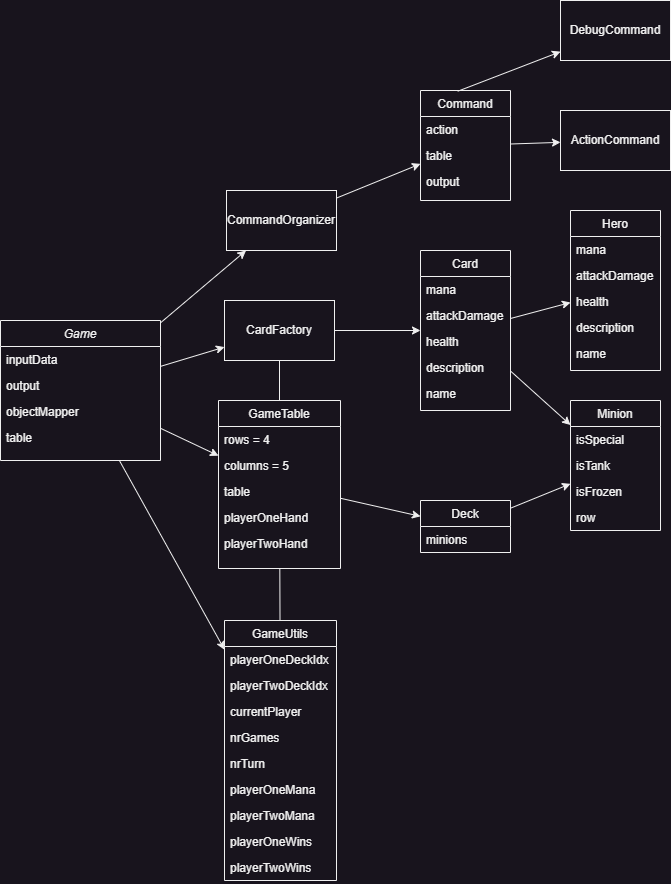

The diagram above was exported from draw.io. Its source (the exported page's mxGraphModel, read from the mxfile embedded in the PNG):
<mxGraphModel dx="1362" dy="621" grid="1" gridSize="10" guides="1" tooltips="1" connect="1" arrows="1" fold="1" page="1" pageScale="1" pageWidth="827" pageHeight="1169" math="0" shadow="0">
  <root>
    <mxCell id="WIyWlLk6GJQsqaUBKTNV-0" />
    <mxCell id="WIyWlLk6GJQsqaUBKTNV-1" parent="WIyWlLk6GJQsqaUBKTNV-0" />
    <mxCell id="zkfFHV4jXpPFQw0GAbJ--0" value="Game" style="swimlane;fontStyle=2;align=center;verticalAlign=top;childLayout=stackLayout;horizontal=1;startSize=26;horizontalStack=0;resizeParent=1;resizeLast=0;collapsible=1;marginBottom=0;rounded=0;shadow=0;strokeWidth=1;" parent="WIyWlLk6GJQsqaUBKTNV-1" vertex="1">
      <mxGeometry x="40" y="430" width="160" height="140" as="geometry">
        <mxRectangle x="230" y="140" width="160" height="26" as="alternateBounds" />
      </mxGeometry>
    </mxCell>
    <mxCell id="zkfFHV4jXpPFQw0GAbJ--1" value="inputData" style="text;align=left;verticalAlign=top;spacingLeft=4;spacingRight=4;overflow=hidden;rotatable=0;points=[[0,0.5],[1,0.5]];portConstraint=eastwest;" parent="zkfFHV4jXpPFQw0GAbJ--0" vertex="1">
      <mxGeometry y="26" width="160" height="26" as="geometry" />
    </mxCell>
    <mxCell id="zkfFHV4jXpPFQw0GAbJ--2" value="output" style="text;align=left;verticalAlign=top;spacingLeft=4;spacingRight=4;overflow=hidden;rotatable=0;points=[[0,0.5],[1,0.5]];portConstraint=eastwest;rounded=0;shadow=0;html=0;" parent="zkfFHV4jXpPFQw0GAbJ--0" vertex="1">
      <mxGeometry y="52" width="160" height="26" as="geometry" />
    </mxCell>
    <mxCell id="zkfFHV4jXpPFQw0GAbJ--3" value="objectMapper" style="text;align=left;verticalAlign=top;spacingLeft=4;spacingRight=4;overflow=hidden;rotatable=0;points=[[0,0.5],[1,0.5]];portConstraint=eastwest;rounded=0;shadow=0;html=0;" parent="zkfFHV4jXpPFQw0GAbJ--0" vertex="1">
      <mxGeometry y="78" width="160" height="26" as="geometry" />
    </mxCell>
    <mxCell id="kTaT-Sz3gmlP3PB3ZjQh-1" value="table" style="text;align=left;verticalAlign=top;spacingLeft=4;spacingRight=4;overflow=hidden;rotatable=0;points=[[0,0.5],[1,0.5]];portConstraint=eastwest;rounded=0;shadow=0;html=0;" vertex="1" parent="zkfFHV4jXpPFQw0GAbJ--0">
      <mxGeometry y="104" width="160" height="26" as="geometry" />
    </mxCell>
    <mxCell id="zkfFHV4jXpPFQw0GAbJ--17" value="GameTable" style="swimlane;fontStyle=0;align=center;verticalAlign=top;childLayout=stackLayout;horizontal=1;startSize=26;horizontalStack=0;resizeParent=1;resizeLast=0;collapsible=1;marginBottom=0;rounded=0;shadow=0;strokeWidth=1;" parent="WIyWlLk6GJQsqaUBKTNV-1" vertex="1">
      <mxGeometry x="258" y="510" width="122" height="168" as="geometry">
        <mxRectangle x="550" y="140" width="160" height="26" as="alternateBounds" />
      </mxGeometry>
    </mxCell>
    <mxCell id="zkfFHV4jXpPFQw0GAbJ--19" value="rows = 4" style="text;align=left;verticalAlign=top;spacingLeft=4;spacingRight=4;overflow=hidden;rotatable=0;points=[[0,0.5],[1,0.5]];portConstraint=eastwest;rounded=0;shadow=0;html=0;" parent="zkfFHV4jXpPFQw0GAbJ--17" vertex="1">
      <mxGeometry y="26" width="122" height="26" as="geometry" />
    </mxCell>
    <mxCell id="zkfFHV4jXpPFQw0GAbJ--20" value="columns = 5" style="text;align=left;verticalAlign=top;spacingLeft=4;spacingRight=4;overflow=hidden;rotatable=0;points=[[0,0.5],[1,0.5]];portConstraint=eastwest;rounded=0;shadow=0;html=0;" parent="zkfFHV4jXpPFQw0GAbJ--17" vertex="1">
      <mxGeometry y="52" width="122" height="26" as="geometry" />
    </mxCell>
    <mxCell id="zkfFHV4jXpPFQw0GAbJ--21" value="table" style="text;align=left;verticalAlign=top;spacingLeft=4;spacingRight=4;overflow=hidden;rotatable=0;points=[[0,0.5],[1,0.5]];portConstraint=eastwest;rounded=0;shadow=0;html=0;" parent="zkfFHV4jXpPFQw0GAbJ--17" vertex="1">
      <mxGeometry y="78" width="122" height="26" as="geometry" />
    </mxCell>
    <mxCell id="zkfFHV4jXpPFQw0GAbJ--22" value="playerOneHand" style="text;align=left;verticalAlign=top;spacingLeft=4;spacingRight=4;overflow=hidden;rotatable=0;points=[[0,0.5],[1,0.5]];portConstraint=eastwest;rounded=0;shadow=0;html=0;" parent="zkfFHV4jXpPFQw0GAbJ--17" vertex="1">
      <mxGeometry y="104" width="122" height="26" as="geometry" />
    </mxCell>
    <mxCell id="kTaT-Sz3gmlP3PB3ZjQh-5" value="playerTwoHand" style="text;align=left;verticalAlign=top;spacingLeft=4;spacingRight=4;overflow=hidden;rotatable=0;points=[[0,0.5],[1,0.5]];portConstraint=eastwest;rounded=0;shadow=0;html=0;" vertex="1" parent="zkfFHV4jXpPFQw0GAbJ--17">
      <mxGeometry y="130" width="122" height="26" as="geometry" />
    </mxCell>
    <mxCell id="kTaT-Sz3gmlP3PB3ZjQh-17" value="Card" style="swimlane;fontStyle=0;align=center;verticalAlign=top;childLayout=stackLayout;horizontal=1;startSize=26;horizontalStack=0;resizeParent=1;resizeLast=0;collapsible=1;marginBottom=0;rounded=0;shadow=0;strokeWidth=1;" vertex="1" parent="WIyWlLk6GJQsqaUBKTNV-1">
      <mxGeometry x="460" y="360" width="90" height="160" as="geometry">
        <mxRectangle x="550" y="140" width="160" height="26" as="alternateBounds" />
      </mxGeometry>
    </mxCell>
    <mxCell id="kTaT-Sz3gmlP3PB3ZjQh-22" value="mana" style="text;align=left;verticalAlign=top;spacingLeft=4;spacingRight=4;overflow=hidden;rotatable=0;points=[[0,0.5],[1,0.5]];portConstraint=eastwest;rounded=0;shadow=0;html=0;" vertex="1" parent="kTaT-Sz3gmlP3PB3ZjQh-17">
      <mxGeometry y="26" width="90" height="26" as="geometry" />
    </mxCell>
    <mxCell id="kTaT-Sz3gmlP3PB3ZjQh-23" value="attackDamage" style="text;align=left;verticalAlign=top;spacingLeft=4;spacingRight=4;overflow=hidden;rotatable=0;points=[[0,0.5],[1,0.5]];portConstraint=eastwest;rounded=0;shadow=0;html=0;" vertex="1" parent="kTaT-Sz3gmlP3PB3ZjQh-17">
      <mxGeometry y="52" width="90" height="26" as="geometry" />
    </mxCell>
    <mxCell id="kTaT-Sz3gmlP3PB3ZjQh-24" value="health" style="text;align=left;verticalAlign=top;spacingLeft=4;spacingRight=4;overflow=hidden;rotatable=0;points=[[0,0.5],[1,0.5]];portConstraint=eastwest;rounded=0;shadow=0;html=0;" vertex="1" parent="kTaT-Sz3gmlP3PB3ZjQh-17">
      <mxGeometry y="78" width="90" height="26" as="geometry" />
    </mxCell>
    <mxCell id="kTaT-Sz3gmlP3PB3ZjQh-25" value="description" style="text;align=left;verticalAlign=top;spacingLeft=4;spacingRight=4;overflow=hidden;rotatable=0;points=[[0,0.5],[1,0.5]];portConstraint=eastwest;rounded=0;shadow=0;html=0;" vertex="1" parent="kTaT-Sz3gmlP3PB3ZjQh-17">
      <mxGeometry y="104" width="90" height="26" as="geometry" />
    </mxCell>
    <mxCell id="kTaT-Sz3gmlP3PB3ZjQh-26" value="name" style="text;align=left;verticalAlign=top;spacingLeft=4;spacingRight=4;overflow=hidden;rotatable=0;points=[[0,0.5],[1,0.5]];portConstraint=eastwest;rounded=0;shadow=0;html=0;" vertex="1" parent="kTaT-Sz3gmlP3PB3ZjQh-17">
      <mxGeometry y="130" width="90" height="26" as="geometry" />
    </mxCell>
    <mxCell id="kTaT-Sz3gmlP3PB3ZjQh-18" value="CardFactory" style="whiteSpace=wrap;html=1;align=center;" vertex="1" parent="WIyWlLk6GJQsqaUBKTNV-1">
      <mxGeometry x="264" y="410" width="110" height="60" as="geometry" />
    </mxCell>
    <mxCell id="kTaT-Sz3gmlP3PB3ZjQh-27" value="" style="endArrow=none;html=1;rounded=0;" edge="1" parent="WIyWlLk6GJQsqaUBKTNV-1" source="kTaT-Sz3gmlP3PB3ZjQh-18" target="zkfFHV4jXpPFQw0GAbJ--17">
      <mxGeometry relative="1" as="geometry">
        <mxPoint x="80" y="670" as="sourcePoint" />
        <mxPoint x="240" y="670" as="targetPoint" />
      </mxGeometry>
    </mxCell>
    <mxCell id="kTaT-Sz3gmlP3PB3ZjQh-31" value="" style="endArrow=classic;html=1;rounded=0;" edge="1" parent="WIyWlLk6GJQsqaUBKTNV-1" source="zkfFHV4jXpPFQw0GAbJ--0" target="kTaT-Sz3gmlP3PB3ZjQh-18">
      <mxGeometry width="50" height="50" relative="1" as="geometry">
        <mxPoint x="150" y="700" as="sourcePoint" />
        <mxPoint x="200" y="650" as="targetPoint" />
      </mxGeometry>
    </mxCell>
    <mxCell id="kTaT-Sz3gmlP3PB3ZjQh-32" value="" style="endArrow=classic;html=1;rounded=0;" edge="1" parent="WIyWlLk6GJQsqaUBKTNV-1" source="zkfFHV4jXpPFQw0GAbJ--0" target="zkfFHV4jXpPFQw0GAbJ--17">
      <mxGeometry width="50" height="50" relative="1" as="geometry">
        <mxPoint x="210" y="488" as="sourcePoint" />
        <mxPoint x="280" y="469" as="targetPoint" />
      </mxGeometry>
    </mxCell>
    <mxCell id="kTaT-Sz3gmlP3PB3ZjQh-33" value="" style="endArrow=classic;html=1;rounded=0;" edge="1" parent="WIyWlLk6GJQsqaUBKTNV-1" source="kTaT-Sz3gmlP3PB3ZjQh-18" target="kTaT-Sz3gmlP3PB3ZjQh-17">
      <mxGeometry width="50" height="50" relative="1" as="geometry">
        <mxPoint x="550" y="680" as="sourcePoint" />
        <mxPoint x="600" y="630" as="targetPoint" />
      </mxGeometry>
    </mxCell>
    <mxCell id="kTaT-Sz3gmlP3PB3ZjQh-34" value="Hero" style="swimlane;fontStyle=0;align=center;verticalAlign=top;childLayout=stackLayout;horizontal=1;startSize=26;horizontalStack=0;resizeParent=1;resizeLast=0;collapsible=1;marginBottom=0;rounded=0;shadow=0;strokeWidth=1;" vertex="1" parent="WIyWlLk6GJQsqaUBKTNV-1">
      <mxGeometry x="610" y="320" width="90" height="160" as="geometry">
        <mxRectangle x="550" y="140" width="160" height="26" as="alternateBounds" />
      </mxGeometry>
    </mxCell>
    <mxCell id="kTaT-Sz3gmlP3PB3ZjQh-35" value="mana" style="text;align=left;verticalAlign=top;spacingLeft=4;spacingRight=4;overflow=hidden;rotatable=0;points=[[0,0.5],[1,0.5]];portConstraint=eastwest;rounded=0;shadow=0;html=0;" vertex="1" parent="kTaT-Sz3gmlP3PB3ZjQh-34">
      <mxGeometry y="26" width="90" height="26" as="geometry" />
    </mxCell>
    <mxCell id="kTaT-Sz3gmlP3PB3ZjQh-36" value="attackDamage" style="text;align=left;verticalAlign=top;spacingLeft=4;spacingRight=4;overflow=hidden;rotatable=0;points=[[0,0.5],[1,0.5]];portConstraint=eastwest;rounded=0;shadow=0;html=0;" vertex="1" parent="kTaT-Sz3gmlP3PB3ZjQh-34">
      <mxGeometry y="52" width="90" height="26" as="geometry" />
    </mxCell>
    <mxCell id="kTaT-Sz3gmlP3PB3ZjQh-37" value="health" style="text;align=left;verticalAlign=top;spacingLeft=4;spacingRight=4;overflow=hidden;rotatable=0;points=[[0,0.5],[1,0.5]];portConstraint=eastwest;rounded=0;shadow=0;html=0;" vertex="1" parent="kTaT-Sz3gmlP3PB3ZjQh-34">
      <mxGeometry y="78" width="90" height="26" as="geometry" />
    </mxCell>
    <mxCell id="kTaT-Sz3gmlP3PB3ZjQh-38" value="description" style="text;align=left;verticalAlign=top;spacingLeft=4;spacingRight=4;overflow=hidden;rotatable=0;points=[[0,0.5],[1,0.5]];portConstraint=eastwest;rounded=0;shadow=0;html=0;" vertex="1" parent="kTaT-Sz3gmlP3PB3ZjQh-34">
      <mxGeometry y="104" width="90" height="26" as="geometry" />
    </mxCell>
    <mxCell id="kTaT-Sz3gmlP3PB3ZjQh-39" value="name" style="text;align=left;verticalAlign=top;spacingLeft=4;spacingRight=4;overflow=hidden;rotatable=0;points=[[0,0.5],[1,0.5]];portConstraint=eastwest;rounded=0;shadow=0;html=0;" vertex="1" parent="kTaT-Sz3gmlP3PB3ZjQh-34">
      <mxGeometry y="130" width="90" height="26" as="geometry" />
    </mxCell>
    <mxCell id="kTaT-Sz3gmlP3PB3ZjQh-40" value="Minion" style="swimlane;fontStyle=0;align=center;verticalAlign=top;childLayout=stackLayout;horizontal=1;startSize=26;horizontalStack=0;resizeParent=1;resizeLast=0;collapsible=1;marginBottom=0;rounded=0;shadow=0;strokeWidth=1;" vertex="1" parent="WIyWlLk6GJQsqaUBKTNV-1">
      <mxGeometry x="610" y="510" width="90" height="130" as="geometry">
        <mxRectangle x="550" y="140" width="160" height="26" as="alternateBounds" />
      </mxGeometry>
    </mxCell>
    <mxCell id="kTaT-Sz3gmlP3PB3ZjQh-41" value="isSpecial" style="text;align=left;verticalAlign=top;spacingLeft=4;spacingRight=4;overflow=hidden;rotatable=0;points=[[0,0.5],[1,0.5]];portConstraint=eastwest;rounded=0;shadow=0;html=0;" vertex="1" parent="kTaT-Sz3gmlP3PB3ZjQh-40">
      <mxGeometry y="26" width="90" height="26" as="geometry" />
    </mxCell>
    <mxCell id="kTaT-Sz3gmlP3PB3ZjQh-42" value="isTank" style="text;align=left;verticalAlign=top;spacingLeft=4;spacingRight=4;overflow=hidden;rotatable=0;points=[[0,0.5],[1,0.5]];portConstraint=eastwest;rounded=0;shadow=0;html=0;" vertex="1" parent="kTaT-Sz3gmlP3PB3ZjQh-40">
      <mxGeometry y="52" width="90" height="26" as="geometry" />
    </mxCell>
    <mxCell id="kTaT-Sz3gmlP3PB3ZjQh-43" value="isFrozen" style="text;align=left;verticalAlign=top;spacingLeft=4;spacingRight=4;overflow=hidden;rotatable=0;points=[[0,0.5],[1,0.5]];portConstraint=eastwest;rounded=0;shadow=0;html=0;" vertex="1" parent="kTaT-Sz3gmlP3PB3ZjQh-40">
      <mxGeometry y="78" width="90" height="26" as="geometry" />
    </mxCell>
    <mxCell id="kTaT-Sz3gmlP3PB3ZjQh-44" value="row" style="text;align=left;verticalAlign=top;spacingLeft=4;spacingRight=4;overflow=hidden;rotatable=0;points=[[0,0.5],[1,0.5]];portConstraint=eastwest;rounded=0;shadow=0;html=0;" vertex="1" parent="kTaT-Sz3gmlP3PB3ZjQh-40">
      <mxGeometry y="104" width="90" height="26" as="geometry" />
    </mxCell>
    <mxCell id="kTaT-Sz3gmlP3PB3ZjQh-46" value="GameUtils" style="swimlane;fontStyle=0;align=center;verticalAlign=top;childLayout=stackLayout;horizontal=1;startSize=26;horizontalStack=0;resizeParent=1;resizeLast=0;collapsible=1;marginBottom=0;rounded=0;shadow=0;strokeWidth=1;" vertex="1" parent="WIyWlLk6GJQsqaUBKTNV-1">
      <mxGeometry x="264" y="730" width="112" height="260" as="geometry">
        <mxRectangle x="550" y="140" width="160" height="26" as="alternateBounds" />
      </mxGeometry>
    </mxCell>
    <mxCell id="kTaT-Sz3gmlP3PB3ZjQh-47" value="playerOneDeckIdx" style="text;align=left;verticalAlign=top;spacingLeft=4;spacingRight=4;overflow=hidden;rotatable=0;points=[[0,0.5],[1,0.5]];portConstraint=eastwest;rounded=0;shadow=0;html=0;" vertex="1" parent="kTaT-Sz3gmlP3PB3ZjQh-46">
      <mxGeometry y="26" width="112" height="26" as="geometry" />
    </mxCell>
    <mxCell id="kTaT-Sz3gmlP3PB3ZjQh-48" value="playerTwoDeckIdx" style="text;align=left;verticalAlign=top;spacingLeft=4;spacingRight=4;overflow=hidden;rotatable=0;points=[[0,0.5],[1,0.5]];portConstraint=eastwest;rounded=0;shadow=0;html=0;" vertex="1" parent="kTaT-Sz3gmlP3PB3ZjQh-46">
      <mxGeometry y="52" width="112" height="26" as="geometry" />
    </mxCell>
    <mxCell id="kTaT-Sz3gmlP3PB3ZjQh-49" value="currentPlayer" style="text;align=left;verticalAlign=top;spacingLeft=4;spacingRight=4;overflow=hidden;rotatable=0;points=[[0,0.5],[1,0.5]];portConstraint=eastwest;rounded=0;shadow=0;html=0;" vertex="1" parent="kTaT-Sz3gmlP3PB3ZjQh-46">
      <mxGeometry y="78" width="112" height="26" as="geometry" />
    </mxCell>
    <mxCell id="kTaT-Sz3gmlP3PB3ZjQh-50" value="nrGames" style="text;align=left;verticalAlign=top;spacingLeft=4;spacingRight=4;overflow=hidden;rotatable=0;points=[[0,0.5],[1,0.5]];portConstraint=eastwest;rounded=0;shadow=0;html=0;" vertex="1" parent="kTaT-Sz3gmlP3PB3ZjQh-46">
      <mxGeometry y="104" width="112" height="26" as="geometry" />
    </mxCell>
    <mxCell id="kTaT-Sz3gmlP3PB3ZjQh-51" value="nrTurn" style="text;align=left;verticalAlign=top;spacingLeft=4;spacingRight=4;overflow=hidden;rotatable=0;points=[[0,0.5],[1,0.5]];portConstraint=eastwest;rounded=0;shadow=0;html=0;" vertex="1" parent="kTaT-Sz3gmlP3PB3ZjQh-46">
      <mxGeometry y="130" width="112" height="26" as="geometry" />
    </mxCell>
    <mxCell id="kTaT-Sz3gmlP3PB3ZjQh-69" value="playerOneMana" style="text;align=left;verticalAlign=top;spacingLeft=4;spacingRight=4;overflow=hidden;rotatable=0;points=[[0,0.5],[1,0.5]];portConstraint=eastwest;rounded=0;shadow=0;html=0;" vertex="1" parent="kTaT-Sz3gmlP3PB3ZjQh-46">
      <mxGeometry y="156" width="112" height="26" as="geometry" />
    </mxCell>
    <mxCell id="kTaT-Sz3gmlP3PB3ZjQh-70" value="playerTwoMana" style="text;align=left;verticalAlign=top;spacingLeft=4;spacingRight=4;overflow=hidden;rotatable=0;points=[[0,0.5],[1,0.5]];portConstraint=eastwest;rounded=0;shadow=0;html=0;" vertex="1" parent="kTaT-Sz3gmlP3PB3ZjQh-46">
      <mxGeometry y="182" width="112" height="26" as="geometry" />
    </mxCell>
    <mxCell id="kTaT-Sz3gmlP3PB3ZjQh-71" value="playerOneWins" style="text;align=left;verticalAlign=top;spacingLeft=4;spacingRight=4;overflow=hidden;rotatable=0;points=[[0,0.5],[1,0.5]];portConstraint=eastwest;rounded=0;shadow=0;html=0;" vertex="1" parent="kTaT-Sz3gmlP3PB3ZjQh-46">
      <mxGeometry y="208" width="112" height="26" as="geometry" />
    </mxCell>
    <mxCell id="kTaT-Sz3gmlP3PB3ZjQh-72" value="playerTwoWins" style="text;align=left;verticalAlign=top;spacingLeft=4;spacingRight=4;overflow=hidden;rotatable=0;points=[[0,0.5],[1,0.5]];portConstraint=eastwest;rounded=0;shadow=0;html=0;" vertex="1" parent="kTaT-Sz3gmlP3PB3ZjQh-46">
      <mxGeometry y="234" width="112" height="26" as="geometry" />
    </mxCell>
    <mxCell id="kTaT-Sz3gmlP3PB3ZjQh-52" value="" style="endArrow=classic;html=1;rounded=0;" edge="1" parent="WIyWlLk6GJQsqaUBKTNV-1" source="zkfFHV4jXpPFQw0GAbJ--0" target="kTaT-Sz3gmlP3PB3ZjQh-46">
      <mxGeometry width="50" height="50" relative="1" as="geometry">
        <mxPoint x="100" y="710" as="sourcePoint" />
        <mxPoint x="150" y="660" as="targetPoint" />
      </mxGeometry>
    </mxCell>
    <mxCell id="kTaT-Sz3gmlP3PB3ZjQh-53" value="" style="endArrow=none;html=1;rounded=0;" edge="1" parent="WIyWlLk6GJQsqaUBKTNV-1" source="kTaT-Sz3gmlP3PB3ZjQh-46" target="zkfFHV4jXpPFQw0GAbJ--17">
      <mxGeometry width="50" height="50" relative="1" as="geometry">
        <mxPoint x="510" y="820" as="sourcePoint" />
        <mxPoint x="560" y="770" as="targetPoint" />
      </mxGeometry>
    </mxCell>
    <mxCell id="kTaT-Sz3gmlP3PB3ZjQh-54" value="" style="endArrow=classic;html=1;rounded=0;" edge="1" parent="WIyWlLk6GJQsqaUBKTNV-1" source="kTaT-Sz3gmlP3PB3ZjQh-17" target="kTaT-Sz3gmlP3PB3ZjQh-34">
      <mxGeometry width="50" height="50" relative="1" as="geometry">
        <mxPoint x="510" y="670" as="sourcePoint" />
        <mxPoint x="560" y="620" as="targetPoint" />
      </mxGeometry>
    </mxCell>
    <mxCell id="kTaT-Sz3gmlP3PB3ZjQh-55" value="" style="endArrow=classic;html=1;rounded=0;" edge="1" parent="WIyWlLk6GJQsqaUBKTNV-1" source="kTaT-Sz3gmlP3PB3ZjQh-17" target="kTaT-Sz3gmlP3PB3ZjQh-40">
      <mxGeometry width="50" height="50" relative="1" as="geometry">
        <mxPoint x="630" y="450" as="sourcePoint" />
        <mxPoint x="650" y="450" as="targetPoint" />
      </mxGeometry>
    </mxCell>
    <mxCell id="kTaT-Sz3gmlP3PB3ZjQh-56" value="Deck" style="swimlane;fontStyle=0;align=center;verticalAlign=top;childLayout=stackLayout;horizontal=1;startSize=26;horizontalStack=0;resizeParent=1;resizeLast=0;collapsible=1;marginBottom=0;rounded=0;shadow=0;strokeWidth=1;" vertex="1" parent="WIyWlLk6GJQsqaUBKTNV-1">
      <mxGeometry x="460" y="610" width="90" height="52" as="geometry">
        <mxRectangle x="550" y="140" width="160" height="26" as="alternateBounds" />
      </mxGeometry>
    </mxCell>
    <mxCell id="kTaT-Sz3gmlP3PB3ZjQh-57" value="minions" style="text;align=left;verticalAlign=top;spacingLeft=4;spacingRight=4;overflow=hidden;rotatable=0;points=[[0,0.5],[1,0.5]];portConstraint=eastwest;rounded=0;shadow=0;html=0;" vertex="1" parent="kTaT-Sz3gmlP3PB3ZjQh-56">
      <mxGeometry y="26" width="90" height="26" as="geometry" />
    </mxCell>
    <mxCell id="kTaT-Sz3gmlP3PB3ZjQh-62" value="" style="endArrow=classic;html=1;rounded=0;" edge="1" parent="WIyWlLk6GJQsqaUBKTNV-1" source="zkfFHV4jXpPFQw0GAbJ--17" target="kTaT-Sz3gmlP3PB3ZjQh-56">
      <mxGeometry width="50" height="50" relative="1" as="geometry">
        <mxPoint x="480" y="790" as="sourcePoint" />
        <mxPoint x="530" y="740" as="targetPoint" />
      </mxGeometry>
    </mxCell>
    <mxCell id="kTaT-Sz3gmlP3PB3ZjQh-63" value="" style="endArrow=classic;html=1;rounded=0;" edge="1" parent="WIyWlLk6GJQsqaUBKTNV-1" source="kTaT-Sz3gmlP3PB3ZjQh-56" target="kTaT-Sz3gmlP3PB3ZjQh-40">
      <mxGeometry width="50" height="50" relative="1" as="geometry">
        <mxPoint x="540" y="790" as="sourcePoint" />
        <mxPoint x="590" y="740" as="targetPoint" />
      </mxGeometry>
    </mxCell>
    <mxCell id="kTaT-Sz3gmlP3PB3ZjQh-73" value="Command" style="swimlane;fontStyle=0;align=center;verticalAlign=top;childLayout=stackLayout;horizontal=1;startSize=26;horizontalStack=0;resizeParent=1;resizeLast=0;collapsible=1;marginBottom=0;rounded=0;shadow=0;strokeWidth=1;" vertex="1" parent="WIyWlLk6GJQsqaUBKTNV-1">
      <mxGeometry x="460" y="200" width="90" height="110" as="geometry">
        <mxRectangle x="550" y="140" width="160" height="26" as="alternateBounds" />
      </mxGeometry>
    </mxCell>
    <mxCell id="kTaT-Sz3gmlP3PB3ZjQh-74" value="action" style="text;align=left;verticalAlign=top;spacingLeft=4;spacingRight=4;overflow=hidden;rotatable=0;points=[[0,0.5],[1,0.5]];portConstraint=eastwest;rounded=0;shadow=0;html=0;" vertex="1" parent="kTaT-Sz3gmlP3PB3ZjQh-73">
      <mxGeometry y="26" width="90" height="26" as="geometry" />
    </mxCell>
    <mxCell id="kTaT-Sz3gmlP3PB3ZjQh-75" value="table" style="text;align=left;verticalAlign=top;spacingLeft=4;spacingRight=4;overflow=hidden;rotatable=0;points=[[0,0.5],[1,0.5]];portConstraint=eastwest;rounded=0;shadow=0;html=0;" vertex="1" parent="kTaT-Sz3gmlP3PB3ZjQh-73">
      <mxGeometry y="52" width="90" height="26" as="geometry" />
    </mxCell>
    <mxCell id="kTaT-Sz3gmlP3PB3ZjQh-76" value="output" style="text;align=left;verticalAlign=top;spacingLeft=4;spacingRight=4;overflow=hidden;rotatable=0;points=[[0,0.5],[1,0.5]];portConstraint=eastwest;rounded=0;shadow=0;html=0;" vertex="1" parent="kTaT-Sz3gmlP3PB3ZjQh-73">
      <mxGeometry y="78" width="90" height="26" as="geometry" />
    </mxCell>
    <mxCell id="kTaT-Sz3gmlP3PB3ZjQh-79" value="CommandOrganizer" style="whiteSpace=wrap;html=1;align=center;" vertex="1" parent="WIyWlLk6GJQsqaUBKTNV-1">
      <mxGeometry x="266" y="300" width="110" height="60" as="geometry" />
    </mxCell>
    <mxCell id="kTaT-Sz3gmlP3PB3ZjQh-80" value="" style="endArrow=classic;html=1;rounded=0;" edge="1" parent="WIyWlLk6GJQsqaUBKTNV-1" source="zkfFHV4jXpPFQw0GAbJ--0" target="kTaT-Sz3gmlP3PB3ZjQh-79">
      <mxGeometry width="50" height="50" relative="1" as="geometry">
        <mxPoint x="110" y="320" as="sourcePoint" />
        <mxPoint x="160" y="270" as="targetPoint" />
      </mxGeometry>
    </mxCell>
    <mxCell id="kTaT-Sz3gmlP3PB3ZjQh-81" value="" style="endArrow=classic;html=1;rounded=0;" edge="1" parent="WIyWlLk6GJQsqaUBKTNV-1" source="kTaT-Sz3gmlP3PB3ZjQh-79" target="kTaT-Sz3gmlP3PB3ZjQh-73">
      <mxGeometry width="50" height="50" relative="1" as="geometry">
        <mxPoint x="290" y="270" as="sourcePoint" />
        <mxPoint x="340" y="220" as="targetPoint" />
      </mxGeometry>
    </mxCell>
    <mxCell id="kTaT-Sz3gmlP3PB3ZjQh-82" value="DebugCommand" style="whiteSpace=wrap;html=1;align=center;" vertex="1" parent="WIyWlLk6GJQsqaUBKTNV-1">
      <mxGeometry x="600" y="110" width="110" height="60" as="geometry" />
    </mxCell>
    <mxCell id="kTaT-Sz3gmlP3PB3ZjQh-83" value="ActionCommand" style="whiteSpace=wrap;html=1;align=center;" vertex="1" parent="WIyWlLk6GJQsqaUBKTNV-1">
      <mxGeometry x="600" y="220" width="110" height="60" as="geometry" />
    </mxCell>
    <mxCell id="kTaT-Sz3gmlP3PB3ZjQh-84" value="" style="endArrow=classic;html=1;rounded=0;exitX=0.413;exitY=0.007;exitDx=0;exitDy=0;exitPerimeter=0;" edge="1" parent="WIyWlLk6GJQsqaUBKTNV-1" source="kTaT-Sz3gmlP3PB3ZjQh-73" target="kTaT-Sz3gmlP3PB3ZjQh-82">
      <mxGeometry width="50" height="50" relative="1" as="geometry">
        <mxPoint x="470" y="170" as="sourcePoint" />
        <mxPoint x="520" y="120" as="targetPoint" />
      </mxGeometry>
    </mxCell>
    <mxCell id="kTaT-Sz3gmlP3PB3ZjQh-85" value="" style="endArrow=classic;html=1;rounded=0;" edge="1" parent="WIyWlLk6GJQsqaUBKTNV-1" source="kTaT-Sz3gmlP3PB3ZjQh-73" target="kTaT-Sz3gmlP3PB3ZjQh-83">
      <mxGeometry width="50" height="50" relative="1" as="geometry">
        <mxPoint x="380" y="180" as="sourcePoint" />
        <mxPoint x="430" y="130" as="targetPoint" />
      </mxGeometry>
    </mxCell>
  </root>
</mxGraphModel>